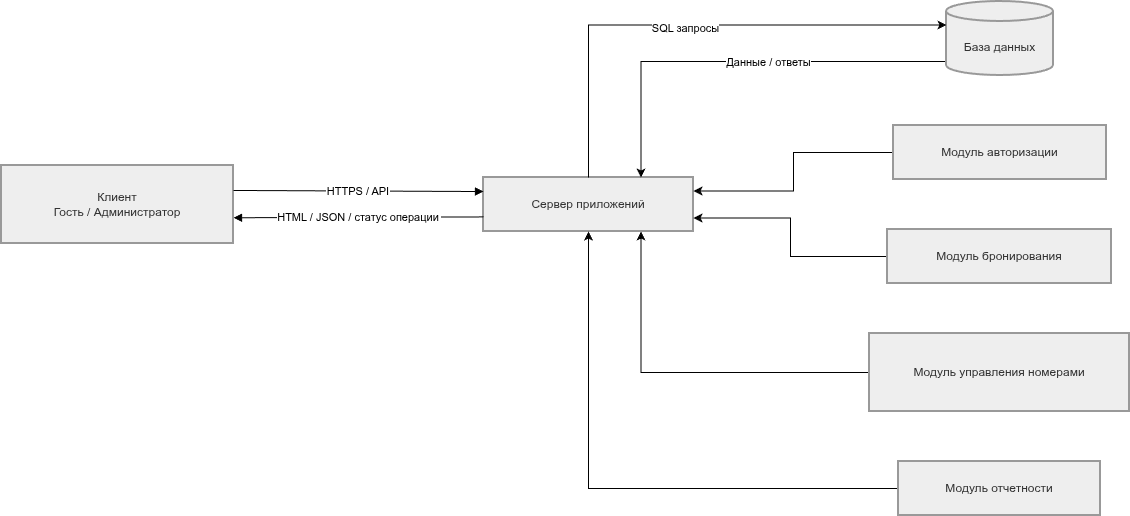

The diagram above was exported from draw.io. Its source (the exported page's mxGraphModel, read from the mxfile embedded in the PNG):
<mxGraphModel dx="1708" dy="1040" grid="1" gridSize="10" guides="1" tooltips="1" connect="1" arrows="1" fold="1" page="1" pageScale="1" pageWidth="827" pageHeight="1169" math="0" shadow="0">
  <root>
    <mxCell id="0" />
    <mxCell id="1" parent="0" />
    <mxCell id="xWxqq5iatZBilhnhoOqd-1" parent="1" style="whiteSpace=wrap;strokeWidth=2;fillColor=light-dark(#eeeeee,#1f2020);strokeColor=light-dark(#999999,#cccccc);fontColor=light-dark(#333333,#cccccc);" value="Клиент&#10;Гость / Администратор" vertex="1">
      <mxGeometry height="78" width="232" x="20" y="184" as="geometry" />
    </mxCell>
    <mxCell id="xWxqq5iatZBilhnhoOqd-2" parent="1" style="whiteSpace=wrap;strokeWidth=2;fillColor=light-dark(#eeeeee,#1f2020);strokeColor=light-dark(#999999,#cccccc);fontColor=light-dark(#333333,#cccccc);" value="Сервер приложений" vertex="1">
      <mxGeometry height="54" width="210" x="502" y="196" as="geometry" />
    </mxCell>
    <mxCell id="xWxqq5iatZBilhnhoOqd-19" edge="1" parent="1" source="xWxqq5iatZBilhnhoOqd-3" style="edgeStyle=orthogonalEdgeStyle;rounded=0;orthogonalLoop=1;jettySize=auto;html=1;entryX=0.75;entryY=0;entryDx=0;entryDy=0;" target="xWxqq5iatZBilhnhoOqd-2">
      <mxGeometry relative="1" as="geometry">
        <Array as="points">
          <mxPoint x="660" y="80" />
        </Array>
      </mxGeometry>
    </mxCell>
    <mxCell id="xWxqq5iatZBilhnhoOqd-20" connectable="0" parent="xWxqq5iatZBilhnhoOqd-19" style="edgeLabel;html=1;align=center;verticalAlign=middle;resizable=0;points=[];" value="Данные / ответы" vertex="1">
      <mxGeometry relative="1" x="-0.1554" as="geometry">
        <mxPoint x="-1" as="offset" />
      </mxGeometry>
    </mxCell>
    <mxCell id="xWxqq5iatZBilhnhoOqd-3" parent="1" style="shape=cylinder3;boundedLbl=1;backgroundOutline=1;size=10;strokeWidth=2;whiteSpace=wrap;fillColor=light-dark(#eeeeee,#1f2020);strokeColor=light-dark(#999999,#cccccc);fontColor=light-dark(#333333,#cccccc);" value="База данных" vertex="1">
      <mxGeometry height="74" width="107" x="965" y="20" as="geometry" />
    </mxCell>
    <mxCell id="xWxqq5iatZBilhnhoOqd-27" edge="1" parent="1" source="xWxqq5iatZBilhnhoOqd-4" style="edgeStyle=orthogonalEdgeStyle;rounded=0;orthogonalLoop=1;jettySize=auto;html=1;entryX=1;entryY=0.25;entryDx=0;entryDy=0;" target="xWxqq5iatZBilhnhoOqd-2">
      <mxGeometry relative="1" as="geometry" />
    </mxCell>
    <mxCell id="xWxqq5iatZBilhnhoOqd-4" parent="1" style="whiteSpace=wrap;strokeWidth=2;fillColor=light-dark(#eeeeee,#1f2020);strokeColor=light-dark(#999999,#cccccc);fontColor=light-dark(#333333,#cccccc);" value="Модуль авторизации" vertex="1">
      <mxGeometry height="54" width="213" x="912" y="144" as="geometry" />
    </mxCell>
    <mxCell id="xWxqq5iatZBilhnhoOqd-26" edge="1" parent="1" source="xWxqq5iatZBilhnhoOqd-5" style="edgeStyle=orthogonalEdgeStyle;rounded=0;orthogonalLoop=1;jettySize=auto;html=1;entryX=1;entryY=0.75;entryDx=0;entryDy=0;" target="xWxqq5iatZBilhnhoOqd-2">
      <mxGeometry relative="1" as="geometry" />
    </mxCell>
    <mxCell id="xWxqq5iatZBilhnhoOqd-5" parent="1" style="whiteSpace=wrap;strokeWidth=2;fillColor=light-dark(#eeeeee,#1f2020);strokeColor=light-dark(#999999,#cccccc);fontColor=light-dark(#333333,#cccccc);" value="Модуль бронирования" vertex="1">
      <mxGeometry height="54" width="224" x="906" y="248" as="geometry" />
    </mxCell>
    <mxCell id="xWxqq5iatZBilhnhoOqd-25" edge="1" parent="1" source="xWxqq5iatZBilhnhoOqd-6" style="edgeStyle=orthogonalEdgeStyle;rounded=0;orthogonalLoop=1;jettySize=auto;html=1;entryX=0.75;entryY=1;entryDx=0;entryDy=0;" target="xWxqq5iatZBilhnhoOqd-2">
      <mxGeometry relative="1" as="geometry" />
    </mxCell>
    <mxCell id="xWxqq5iatZBilhnhoOqd-6" parent="1" style="whiteSpace=wrap;strokeWidth=2;fillColor=light-dark(#eeeeee,#1f2020);strokeColor=light-dark(#999999,#cccccc);fontColor=light-dark(#333333,#cccccc);" value="Модуль управления номерами" vertex="1">
      <mxGeometry height="78" width="260" x="888" y="352" as="geometry" />
    </mxCell>
    <mxCell id="xWxqq5iatZBilhnhoOqd-23" edge="1" parent="1" source="xWxqq5iatZBilhnhoOqd-7" style="rounded=0;orthogonalLoop=1;jettySize=auto;html=1;entryX=0.5;entryY=1;entryDx=0;entryDy=0;edgeStyle=orthogonalEdgeStyle;" target="xWxqq5iatZBilhnhoOqd-2">
      <mxGeometry relative="1" as="geometry" />
    </mxCell>
    <mxCell id="xWxqq5iatZBilhnhoOqd-7" parent="1" style="whiteSpace=wrap;strokeWidth=2;fillColor=light-dark(#eeeeee,#1f2020);strokeColor=light-dark(#999999,#cccccc);fontColor=light-dark(#333333,#cccccc);" value="Модуль отчетности" vertex="1">
      <mxGeometry height="54" width="202" x="917" y="480" as="geometry" />
    </mxCell>
    <mxCell id="xWxqq5iatZBilhnhoOqd-8" edge="1" parent="1" source="xWxqq5iatZBilhnhoOqd-1" style="curved=1;startArrow=none;endArrow=block;exitX=1;exitY=0.32;entryX=0;entryY=0.26;rounded=0;" target="xWxqq5iatZBilhnhoOqd-2" value="HTTPS / API">
      <mxGeometry relative="1" as="geometry">
        <Array as="points" />
      </mxGeometry>
    </mxCell>
    <mxCell id="xWxqq5iatZBilhnhoOqd-11" edge="1" parent="1" source="xWxqq5iatZBilhnhoOqd-2" style="curved=1;startArrow=none;endArrow=block;exitX=0;exitY=0.73;entryX=1;entryY=0.67;rounded=0;" target="xWxqq5iatZBilhnhoOqd-1" value="HTML / JSON / статус операции">
      <mxGeometry relative="1" as="geometry">
        <Array as="points" />
      </mxGeometry>
    </mxCell>
    <mxCell id="xWxqq5iatZBilhnhoOqd-16" edge="1" parent="1" source="xWxqq5iatZBilhnhoOqd-2" style="edgeStyle=orthogonalEdgeStyle;rounded=0;orthogonalLoop=1;jettySize=auto;html=1;entryX=0;entryY=0;entryDx=0;entryDy=23.5;entryPerimeter=0;" target="xWxqq5iatZBilhnhoOqd-3">
      <mxGeometry relative="1" as="geometry">
        <Array as="points">
          <mxPoint x="607" y="43" />
        </Array>
      </mxGeometry>
    </mxCell>
    <mxCell id="xWxqq5iatZBilhnhoOqd-17" connectable="0" parent="xWxqq5iatZBilhnhoOqd-16" style="edgeLabel;html=1;align=center;verticalAlign=middle;resizable=0;points=[];" value="SQL запросы" vertex="1">
      <mxGeometry relative="1" x="-0.0255" y="-3" as="geometry">
        <mxPoint as="offset" />
      </mxGeometry>
    </mxCell>
  </root>
</mxGraphModel>